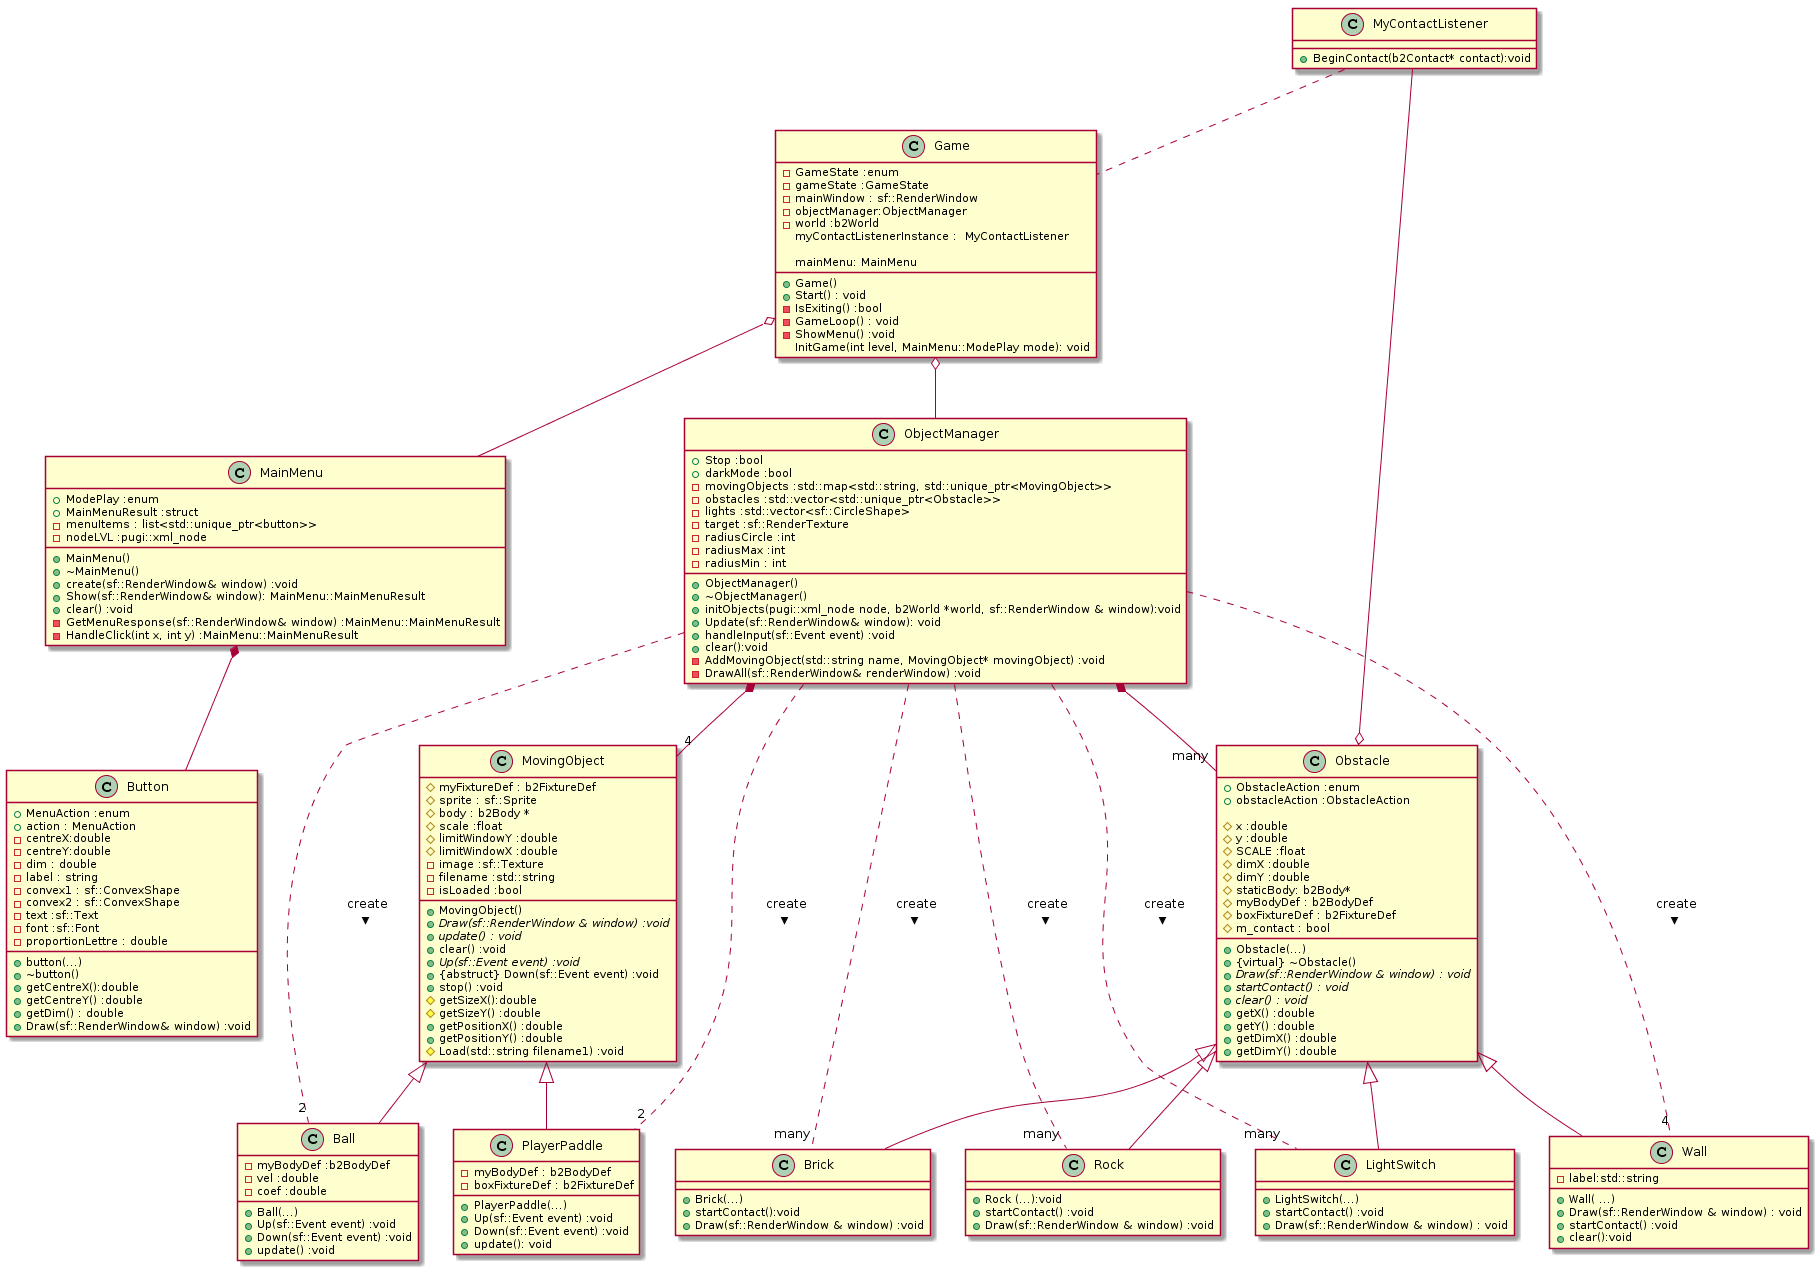

The diagram above was rendered by PlantUML. Its source (embedded in the PNG):
@startuml
MovingObject<|--Ball
MovingObject<|--PlayerPaddle
Obstacle<|-- Wall
Obstacle<|-- Brick
Obstacle<|-- Rock
Obstacle<|-- LightSwitch

ObjectManager  *-- "4" MovingObject
ObjectManager  *-- "many" Obstacle

ObjectManager .. "2" PlayerPaddle : create >
ObjectManager  .. "2" Ball :create >

ObjectManager .. "4" Wall :create >
ObjectManager .. "many" Brick :create >
ObjectManager .. "many" Rock:create >
ObjectManager .. "many" LightSwitch:create >

Game o-- ObjectManager
Game o-- MainMenu

MainMenu *-- Button

MyContactListener .. Game
MyContactListener --o Obstacle


class Obstacle{
+Obstacle(...)
+{virtual} ~Obstacle()
+{abstract} Draw(sf::RenderWindow & window) : void
+{abstract} startContact() : void
+{abstract} clear() : void
+getX() :double
+getY() :double 
+getDimX() :double
+getDimY() :double
+ObstacleAction :enum
+obstacleAction :ObstacleAction 

#x :double
#y :double
# SCALE :float
#dimX :double
#dimY :double
#staticBody: b2Body* 
#myBodyDef : b2BodyDef 
#boxFixtureDef : b2FixtureDef
#m_contact : bool
}

class Wall{
+Wall( ...)
+Draw(sf::RenderWindow & window) : void
+startContact() :void
+clear():void
-label:std::string 
}
class Rock{
+Rock (...):void
+startContact() :void
+Draw(sf::RenderWindow & window) :void 
}
class LightSwitch{
+LightSwitch(...)
+startContact() :void
+Draw(sf::RenderWindow & window) : void
}
class Brick{
+Brick(...)
+ startContact():void
+ Draw(sf::RenderWindow & window) :void
}


class MovingObject{
+MovingObject()
+{abstract}Draw(sf::RenderWindow & window) :void
+{abstract}update() : void
+clear() :void
+{abstract} Up(sf::Event event) :void
+{abstruct} Down(sf::Event event) :void
+stop() :void
#getSizeX():double
#getSizeY() :double
+getPositionX() :double
+getPositionY() :double
#Load(std::string filename1) :void
# myFixtureDef : b2FixtureDef
#sprite : sf::Sprite 
#body : b2Body *  
#scale :float
# limitWindowY :double
#limitWindowX :double
-image :sf::Texture 
-filename :std::string 
-isLoaded :bool
}
class Ball{
+Ball(...)
+Up(sf::Event event) :void
+Down(sf::Event event) :void
+update() :void
-myBodyDef :b2BodyDef 
-vel :double
-coef :double
}
class PlayerPaddle{
+PlayerPaddle(...)
+Up(sf::Event event) :void
+Down(sf::Event event) :void
+update(): void
-myBodyDef : b2BodyDef 
-boxFixtureDef : b2FixtureDef 
}

class Button {
+MenuAction :enum
+button(...)
+ ~button()
+getCentreX():double
+getCentreY() :double
+getDim() : double
+ action : MenuAction
+Draw(sf::RenderWindow& window) :void
	-centreX:double
	-centreY:double
	-dim : double
	-label : string
	- convex1 : sf::ConvexShape
	- convex2 : sf::ConvexShape
	- text :sf::Text
	- font :sf::Font
- proportionLettre : double
}

class ObjectManager{
+ObjectManager()
	+~ObjectManager()
+initObjects(pugi::xml_node node, b2World *world, sf::RenderWindow & window):void
	+Update(sf::RenderWindow& window): void
+ handleInput(sf::Event event) :void
+clear():void
	+ Stop :bool
	+ darkMode :bool
	- movingObjects :std::map<std::string, std::unique_ptr<MovingObject>>
	- obstacles :std::vector<std::unique_ptr<Obstacle>>
	-AddMovingObject(std::string name, MovingObject* movingObject) :void
- DrawAll(sf::RenderWindow& renderWindow) :void
	- lights :std::vector<sf::CircleShape>
	- target :sf::RenderTexture
-radiusCircle :int
	-radiusMax :int
	-radiusMin : int
}

class MainMenu{
+MainMenu()
+~MainMenu()
	+create(sf::RenderWindow& window) :void
	+ ModePlay :enum
	+ MainMenuResult :struct 
	+ Show(sf::RenderWindow& window): MainMenu::MainMenuResult
	+ clear() :void
	- GetMenuResponse(sf::RenderWindow& window) :MainMenu::MainMenuResult
	- HandleClick(int x, int y) :MainMenu::MainMenuResult
	-menuItems : list<std::unique_ptr<button>> 
	- nodeLVL :pugi::xml_node
}
class MyContactListener{
+BeginContact(b2Contact* contact):void
}
class Game{
+Game()
+Start() : void
- IsExiting() :bool
- GameLoop() : void
- ShowMenu() :void
- GameState :enum
- gameState :GameState
- mainWindow : sf::RenderWindow 
	 - objectManager:ObjectManager
- world :b2World
	 InitGame(int level, MainMenu::ModePlay mode): void
	 myContactListenerInstance :  MyContactListener

	 mainMenu: MainMenu 
}
@enduml